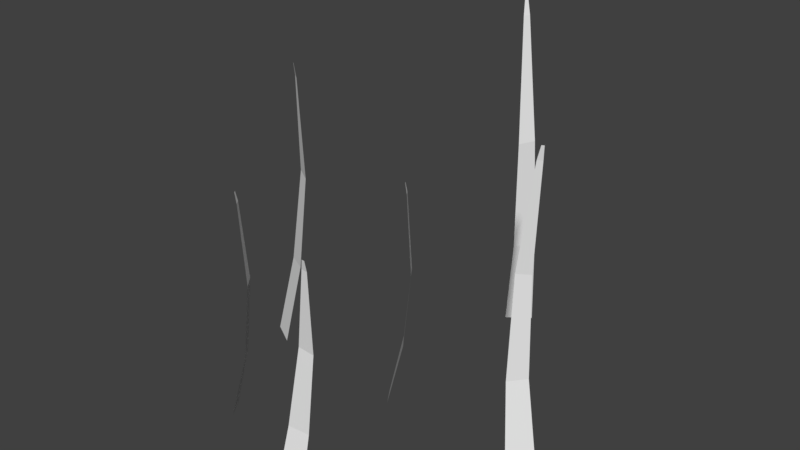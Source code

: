 # Source: BlossomGrass.blend  (saved by Blender 2.79.0; exported with 4.5.12 LTS)
import bpy
from mathutils import Matrix  # noqa: F401  (used for matrix-valued properties, if any)

bpy.ops.wm.read_factory_settings(use_empty=True)
scene = bpy.context.scene
scene.name = 'Scene'

# ---- collections
col_collection_1 = bpy.data.collections.new('Collection 1'); scene.collection.children.link(col_collection_1)

# ---- materials (node trees are filled in below, after node groups)
mat_material_001 = bpy.data.materials.new('Material.001')
mat_material_001.alpha_threshold = 0.0
mat_material_001.use_transparent_shadow = False
mat_material_001.roughness = 0.5

# ---- material node trees

# ---- world
world_world = bpy.data.worlds.new('World'); scene.world = world_world
world_world.color = (0.05088, 0.05088, 0.05088)
world_world.use_sun_shadow = False
world_world.sun_shadow_jitter_overblur = 0.0
world_world.cycles.sampling_method = 'MANUAL'

# ---- meshes
me_plane_006 = bpy.data.meshes.new('Plane.006')
me_plane_006.from_pydata([(-1.579, -2.176, 0.4259), (0.8346, -2.183, 0.3886), (0.2642, 1.989, -0.2291), (0.4949, 1.983, -0.2291), (0.04714, 1.802, -0.2843), (-0.9268, 0.3637, -0.3974), (-1.435, -1.03, -0.09239), (0.3682, -1.046, -0.1639), (0.3746, 0.3178, -0.4313), (0.5276, 1.79, -0.2851)], [], [(4, 9, 3, 2), (0, 1, 7, 6), (6, 7, 8, 5), (5, 8, 9, 4)])
me_plane_006.polygons.foreach_set('use_smooth', [True] * 4)
_k = set([(4, 9), (5, 8), (6, 7)])
me_plane_006.attributes.new('sharp_edge', 'BOOLEAN', 'EDGE').data.foreach_set('value', [ (min(e.vertices), max(e.vertices)) in _k for e in me_plane_006.edges])
_uv = me_plane_006.uv_layers.new(name='UVMap')
_uv.uv.foreach_set('vector', [0.5818, 0.9145, 0.739, 0.9124, 0.7301, 0.9783, 0.6525, 0.9793, 0.2465, 0.01747, 0.6996, 0.01768, 0.6463, 0.3065, 0.2373, 0.3066, 0.2373, 0.3066, 0.6463, 0.3065, 0.6622, 0.6108, 0.3386, 0.6159, 0.3386, 0.6159, 0.6622, 0.6108, 0.739, 0.9124, 0.5818, 0.9145])
me_plane_006.materials.append(mat_material_001)
me_plane_006.use_remesh_preserve_volume = False
me_plane_006.use_remesh_preserve_attributes = False
me_plane_006.use_mirror_vertex_groups = False
me_plane_006.update()
me_plane_006.normals_split_custom_set([tuple(v) for v in zip(*[iter([-0.005809, -0.2787, 0.9604, -0.005809, -0.2787, 0.9604, -0.005809, -0.2787, 0.9604, -0.005809, -0.2787, 0.9604, 0.02575, 0.4275, 0.9036, 0.02575, 0.4275, 0.9036, 0.02575, 0.4275, 0.9036, 0.02575, 0.4275, 0.9036, 0.03723, 0.1964, 0.9798, 0.03723, 0.1964, 0.9798, 0.03723, 0.1964, 0.9798, 0.03723, 0.1964, 0.9798, 0.01633, -0.09496, 0.9953, 0.01633, -0.09496, 0.9953, 0.01633, -0.09496, 0.9953, 0.01633, -0.09496, 0.9953])] * 3)])
me_plane_007 = bpy.data.meshes.new('Plane.007')
me_plane_007.from_pydata([(-1.579, -2.176, 0.4259), (0.8346, -2.183, 0.3886), (0.2642, 1.989, -0.2291), (0.4949, 1.983, -0.2291), (0.04714, 1.802, -0.2843), (-0.9268, 0.3637, -0.3974), (-1.435, -1.03, -0.09239), (0.3682, -1.046, -0.1639), (0.3746, 0.3178, -0.4313), (0.5276, 1.79, -0.2851)], [], [(4, 9, 3, 2), (0, 1, 7, 6), (6, 7, 8, 5), (5, 8, 9, 4)])
me_plane_007.polygons.foreach_set('use_smooth', [True] * 4)
_k = set([(4, 9), (5, 8), (6, 7)])
me_plane_007.attributes.new('sharp_edge', 'BOOLEAN', 'EDGE').data.foreach_set('value', [ (min(e.vertices), max(e.vertices)) in _k for e in me_plane_007.edges])
_uv = me_plane_007.uv_layers.new(name='UVMap')
_uv.uv.foreach_set('vector', [0.5818, 0.9145, 0.739, 0.9124, 0.7301, 0.9783, 0.6525, 0.9793, 0.2465, 0.01747, 0.6996, 0.01768, 0.6463, 0.3065, 0.2373, 0.3066, 0.2373, 0.3066, 0.6463, 0.3065, 0.6622, 0.6108, 0.3386, 0.6159, 0.3386, 0.6159, 0.6622, 0.6108, 0.739, 0.9124, 0.5818, 0.9145])
me_plane_007.materials.append(mat_material_001)
me_plane_007.use_remesh_preserve_volume = False
me_plane_007.use_remesh_preserve_attributes = False
me_plane_007.use_mirror_vertex_groups = False
me_plane_007.update()
me_plane_007.normals_split_custom_set([tuple(v) for v in zip(*[iter([-0.005809, -0.2787, 0.9604, -0.005809, -0.2787, 0.9604, -0.005809, -0.2787, 0.9604, -0.005809, -0.2787, 0.9604, 0.02575, 0.4275, 0.9036, 0.02575, 0.4275, 0.9036, 0.02575, 0.4275, 0.9036, 0.02575, 0.4275, 0.9036, 0.03723, 0.1964, 0.9798, 0.03723, 0.1964, 0.9798, 0.03723, 0.1964, 0.9798, 0.03723, 0.1964, 0.9798, 0.01633, -0.09496, 0.9953, 0.01633, -0.09496, 0.9953, 0.01633, -0.09496, 0.9953, 0.01633, -0.09496, 0.9953])] * 3)])
me_plane_009 = bpy.data.meshes.new('Plane.009')
me_plane_009.from_pydata([(-1.579, -2.176, 0.4259), (0.8346, -2.183, 0.3886), (0.2642, 1.989, -0.2291), (0.4949, 1.983, -0.2291), (0.04714, 1.802, -0.2843), (-0.9268, 0.3637, -0.3974), (-1.435, -1.03, -0.09239), (0.3682, -1.046, -0.1639), (0.3746, 0.3178, -0.4313), (0.5276, 1.79, -0.2851)], [], [(4, 9, 3, 2), (0, 1, 7, 6), (6, 7, 8, 5), (5, 8, 9, 4)])
me_plane_009.polygons.foreach_set('use_smooth', [True] * 4)
_k = set([(4, 9), (5, 8), (6, 7)])
me_plane_009.attributes.new('sharp_edge', 'BOOLEAN', 'EDGE').data.foreach_set('value', [ (min(e.vertices), max(e.vertices)) in _k for e in me_plane_009.edges])
_uv = me_plane_009.uv_layers.new(name='UVMap')
_uv.uv.foreach_set('vector', [0.5818, 0.9145, 0.739, 0.9124, 0.7301, 0.9783, 0.6525, 0.9793, 0.2465, 0.01747, 0.6996, 0.01768, 0.6463, 0.3065, 0.2373, 0.3066, 0.2373, 0.3066, 0.6463, 0.3065, 0.6622, 0.6108, 0.3386, 0.6159, 0.3386, 0.6159, 0.6622, 0.6108, 0.739, 0.9124, 0.5818, 0.9145])
me_plane_009.materials.append(mat_material_001)
me_plane_009.use_remesh_preserve_volume = False
me_plane_009.use_remesh_preserve_attributes = False
me_plane_009.use_mirror_vertex_groups = False
me_plane_009.update()
me_plane_009.normals_split_custom_set([tuple(v) for v in zip(*[iter([-0.005809, -0.2787, 0.9604, -0.005809, -0.2787, 0.9604, -0.005809, -0.2787, 0.9604, -0.005809, -0.2787, 0.9604, 0.02575, 0.4275, 0.9036, 0.02575, 0.4275, 0.9036, 0.02575, 0.4275, 0.9036, 0.02575, 0.4275, 0.9036, 0.03723, 0.1964, 0.9798, 0.03723, 0.1964, 0.9798, 0.03723, 0.1964, 0.9798, 0.03723, 0.1964, 0.9798, 0.01633, -0.09496, 0.9953, 0.01633, -0.09496, 0.9953, 0.01633, -0.09496, 0.9953, 0.01633, -0.09496, 0.9953])] * 3)])
me_plane_008 = bpy.data.meshes.new('Plane.008')
me_plane_008.from_pydata([(-1.579, -2.176, 0.4259), (0.8346, -2.183, 0.3886), (0.2642, 1.989, -0.2291), (0.4949, 1.983, -0.2291), (0.04714, 1.802, -0.2843), (-0.9268, 0.3637, -0.3974), (-1.435, -1.03, -0.09239), (0.3682, -1.046, -0.1639), (0.3746, 0.3178, -0.4313), (0.5276, 1.79, -0.2851)], [], [(4, 9, 3, 2), (0, 1, 7, 6), (6, 7, 8, 5), (5, 8, 9, 4)])
me_plane_008.polygons.foreach_set('use_smooth', [True] * 4)
_k = set([(4, 9), (5, 8), (6, 7)])
me_plane_008.attributes.new('sharp_edge', 'BOOLEAN', 'EDGE').data.foreach_set('value', [ (min(e.vertices), max(e.vertices)) in _k for e in me_plane_008.edges])
_uv = me_plane_008.uv_layers.new(name='UVMap')
_uv.uv.foreach_set('vector', [0.5818, 0.9145, 0.739, 0.9124, 0.7301, 0.9783, 0.6525, 0.9793, 0.2465, 0.01747, 0.6996, 0.01768, 0.6463, 0.3065, 0.2373, 0.3066, 0.2373, 0.3066, 0.6463, 0.3065, 0.6622, 0.6108, 0.3386, 0.6159, 0.3386, 0.6159, 0.6622, 0.6108, 0.739, 0.9124, 0.5818, 0.9145])
me_plane_008.materials.append(mat_material_001)
me_plane_008.use_remesh_preserve_volume = False
me_plane_008.use_remesh_preserve_attributes = False
me_plane_008.use_mirror_vertex_groups = False
me_plane_008.update()
me_plane_008.normals_split_custom_set([tuple(v) for v in zip(*[iter([-0.005809, -0.2787, 0.9604, -0.005809, -0.2787, 0.9604, -0.005809, -0.2787, 0.9604, -0.005809, -0.2787, 0.9604, 0.02575, 0.4275, 0.9036, 0.02575, 0.4275, 0.9036, 0.02575, 0.4275, 0.9036, 0.02575, 0.4275, 0.9036, 0.03723, 0.1964, 0.9798, 0.03723, 0.1964, 0.9798, 0.03723, 0.1964, 0.9798, 0.03723, 0.1964, 0.9798, 0.01633, -0.09496, 0.9953, 0.01633, -0.09496, 0.9953, 0.01633, -0.09496, 0.9953, 0.01633, -0.09496, 0.9953])] * 3)])
me_plane_005 = bpy.data.meshes.new('Plane.005')
me_plane_005.from_pydata([(-1.579, -2.176, 0.4259), (0.8346, -2.183, 0.3886), (0.2642, 1.989, -0.2291), (0.4949, 1.983, -0.2291), (0.04714, 1.802, -0.2843), (-0.9268, 0.3637, -0.3974), (-1.435, -1.03, -0.09239), (0.3682, -1.046, -0.1639), (0.3746, 0.3178, -0.4313), (0.5276, 1.79, -0.2851)], [], [(4, 9, 3, 2), (0, 1, 7, 6), (6, 7, 8, 5), (5, 8, 9, 4)])
me_plane_005.polygons.foreach_set('use_smooth', [True] * 4)
_k = set([(4, 9), (5, 8), (6, 7)])
me_plane_005.attributes.new('sharp_edge', 'BOOLEAN', 'EDGE').data.foreach_set('value', [ (min(e.vertices), max(e.vertices)) in _k for e in me_plane_005.edges])
_uv = me_plane_005.uv_layers.new(name='UVMap')
_uv.uv.foreach_set('vector', [0.5818, 0.9145, 0.739, 0.9124, 0.7301, 0.9783, 0.6525, 0.9793, 0.2465, 0.01747, 0.6996, 0.01768, 0.6463, 0.3065, 0.2373, 0.3066, 0.2373, 0.3066, 0.6463, 0.3065, 0.6622, 0.6108, 0.3386, 0.6159, 0.3386, 0.6159, 0.6622, 0.6108, 0.739, 0.9124, 0.5818, 0.9145])
me_plane_005.materials.append(mat_material_001)
me_plane_005.use_remesh_preserve_volume = False
me_plane_005.use_remesh_preserve_attributes = False
me_plane_005.use_mirror_vertex_groups = False
me_plane_005.update()
me_plane_005.normals_split_custom_set([tuple(v) for v in zip(*[iter([-0.005809, -0.2787, 0.9604, -0.005809, -0.2787, 0.9604, -0.005809, -0.2787, 0.9604, -0.005809, -0.2787, 0.9604, 0.02575, 0.4275, 0.9036, 0.02575, 0.4275, 0.9036, 0.02575, 0.4275, 0.9036, 0.02575, 0.4275, 0.9036, 0.03723, 0.1964, 0.9798, 0.03723, 0.1964, 0.9798, 0.03723, 0.1964, 0.9798, 0.03723, 0.1964, 0.9798, 0.01633, -0.09496, 0.9953, 0.01633, -0.09496, 0.9953, 0.01633, -0.09496, 0.9953, 0.01633, -0.09496, 0.9953])] * 3)])
me_plane_010 = bpy.data.meshes.new('Plane.010')
me_plane_010.from_pydata([(-1.579, -2.176, 0.4259), (0.8346, -2.183, 0.3886), (0.2642, 1.989, -0.2291), (0.4949, 1.983, -0.2291), (0.04714, 1.802, -0.2843), (-0.9268, 0.3637, -0.3974), (-1.435, -1.03, -0.09239), (0.3682, -1.046, -0.1639), (0.3746, 0.3178, -0.4313), (0.5276, 1.79, -0.2851)], [], [(4, 9, 3, 2), (0, 1, 7, 6), (6, 7, 8, 5), (5, 8, 9, 4)])
me_plane_010.polygons.foreach_set('use_smooth', [True] * 4)
_k = set([(4, 9), (5, 8), (6, 7)])
me_plane_010.attributes.new('sharp_edge', 'BOOLEAN', 'EDGE').data.foreach_set('value', [ (min(e.vertices), max(e.vertices)) in _k for e in me_plane_010.edges])
_uv = me_plane_010.uv_layers.new(name='UVMap')
_uv.uv.foreach_set('vector', [0.5818, 0.9145, 0.739, 0.9124, 0.7301, 0.9783, 0.6525, 0.9793, 0.2465, 0.01747, 0.6996, 0.01768, 0.6463, 0.3065, 0.2373, 0.3066, 0.2373, 0.3066, 0.6463, 0.3065, 0.6622, 0.6108, 0.3386, 0.6159, 0.3386, 0.6159, 0.6622, 0.6108, 0.739, 0.9124, 0.5818, 0.9145])
me_plane_010.materials.append(mat_material_001)
me_plane_010.use_remesh_preserve_volume = False
me_plane_010.use_remesh_preserve_attributes = False
me_plane_010.use_mirror_vertex_groups = False
me_plane_010.update()
me_plane_010.normals_split_custom_set([tuple(v) for v in zip(*[iter([-0.005809, -0.2787, 0.9604, -0.005809, -0.2787, 0.9604, -0.005809, -0.2787, 0.9604, -0.005809, -0.2787, 0.9604, 0.02575, 0.4275, 0.9036, 0.02575, 0.4275, 0.9036, 0.02575, 0.4275, 0.9036, 0.02575, 0.4275, 0.9036, 0.03723, 0.1964, 0.9798, 0.03723, 0.1964, 0.9798, 0.03723, 0.1964, 0.9798, 0.03723, 0.1964, 0.9798, 0.01633, -0.09496, 0.9953, 0.01633, -0.09496, 0.9953, 0.01633, -0.09496, 0.9953, 0.01633, -0.09496, 0.9953])] * 3)])

# ---- objects
ob_plane = bpy.data.objects.new('Plane', me_plane_006)
ob_plane_001 = bpy.data.objects.new('Plane.001', me_plane_007)
ob_plane_002 = bpy.data.objects.new('Plane.002', me_plane_009)
ob_plane_003 = bpy.data.objects.new('Plane.003', me_plane_008)
ob_plane_004 = bpy.data.objects.new('Plane.004', me_plane_005)
ob_plane_005 = bpy.data.objects.new('Plane.005', me_plane_010)

# ---- transforms, parenting, visibility, modifiers, constraints
ob_plane.location = (0.1319, -0.5079, 0.2443)
ob_plane.rotation_euler = (1.571, -0.0, 0.0)
ob_plane.scale = (0.09478, 0.4411, 0.2803)
ob_plane.color = (0.8, 0.8, 0.8, 1.0)
ob_plane.lineart.crease_threshold = 0.0
ob_plane_001.location = (1.07, 0.7826, 0.5503)
ob_plane_001.rotation_euler = (1.571, 3.837e-08, 0.8532)
ob_plane_001.scale = (0.09478, 0.5832, 0.2803)
ob_plane_001.color = (0.8, 0.8, 0.8, 1.0)
ob_plane_001.lineart.crease_threshold = 0.0
ob_plane_002.location = (-1.337, 0.9307, 0.559)
ob_plane_002.rotation_euler = (1.571, 2.384e-08, -0.5734)
ob_plane_002.scale = (0.09478, 0.5832, 0.2803)
ob_plane_002.color = (0.8, 0.8, 0.8, 1.0)
ob_plane_002.lineart.crease_threshold = 0.0
ob_plane_003.location = (-0.8723, -0.1059, 0.2706)
ob_plane_003.rotation_euler = (1.571, -3.662e-08, -1.036)
ob_plane_003.scale = (0.07355, 0.4526, 0.2175)
ob_plane_003.color = (0.8, 0.8, 0.8, 1.0)
ob_plane_003.lineart.crease_threshold = 0.0
ob_plane_004.location = (0.01423, 2.221, 0.8167)
ob_plane_004.rotation_euler = (1.571, 6.362e-08, -2.587)
ob_plane_004.scale = (0.09478, 0.6949, 0.2803)
ob_plane_004.color = (0.8, 0.8, 0.8, 1.0)
ob_plane_004.lineart.crease_threshold = 0.0
ob_plane_005.location = (-0.07753, 0.7793, 0.2603)
ob_plane_005.rotation_euler = (1.571, -3.662e-08, -1.036)
ob_plane_005.scale = (0.07355, 0.4526, 0.2175)
ob_plane_005.color = (0.8, 0.8, 0.8, 1.0)
ob_plane_005.lineart.crease_threshold = 0.0

# ---- collection membership
col_collection_1.objects.link(ob_plane)
col_collection_1.objects.link(ob_plane_001)
col_collection_1.objects.link(ob_plane_002)
col_collection_1.objects.link(ob_plane_003)
col_collection_1.objects.link(ob_plane_004)
col_collection_1.objects.link(ob_plane_005)

# ---- scene / render settings (as saved in the file)
scene.frame_start = 1; scene.frame_end = 250; scene.frame_set(1)
scene.render.engine = 'BLENDER_EEVEE_NEXT'
scene.render.resolution_percentage = 50
scene.render.dither_intensity = 0.0
scene.cycles.use_denoising = False
scene.cycles.samples = 128
scene.cycles.sampling_pattern = 'TABULATED_SOBOL'
scene.cycles.use_adaptive_sampling = False
scene.cycles.use_light_tree = False
scene.cycles.blur_glossy = 0.0
scene.cycles.sample_clamp_indirect = 0.0
scene.view_settings.view_transform = 'Standard'
bpy.context.view_layer.update()

# ---- added for rendering (the .blend has no active camera and no usable light): camera, sun
cam_auto = bpy.data.cameras.new('AutoCamera')
cam_auto.lens = 50.0
cam_auto.sensor_width = 36.0
cam_auto.clip_end = 1000.0
ob_auto_camera = bpy.data.objects.new('AutoCamera', cam_auto)
scene.collection.objects.link(ob_auto_camera)
ob_auto_camera.location = (4.49032, -4.69062, 4.45402)
ob_auto_camera.rotation_euler = (1.09748, -7.21219e-08, 0.694738)
scene.camera = ob_auto_camera
light_auto_sun = bpy.data.lights.new('AutoSun', 'SUN')
light_auto_sun.energy = 3.0
light_auto_sun.angle = 0.0523599
ob_auto_sun = bpy.data.objects.new('AutoSun', light_auto_sun)
scene.collection.objects.link(ob_auto_sun)
ob_auto_sun.rotation_euler = (0.872665, 0.174533, 0.523599)
bpy.context.view_layer.update()
